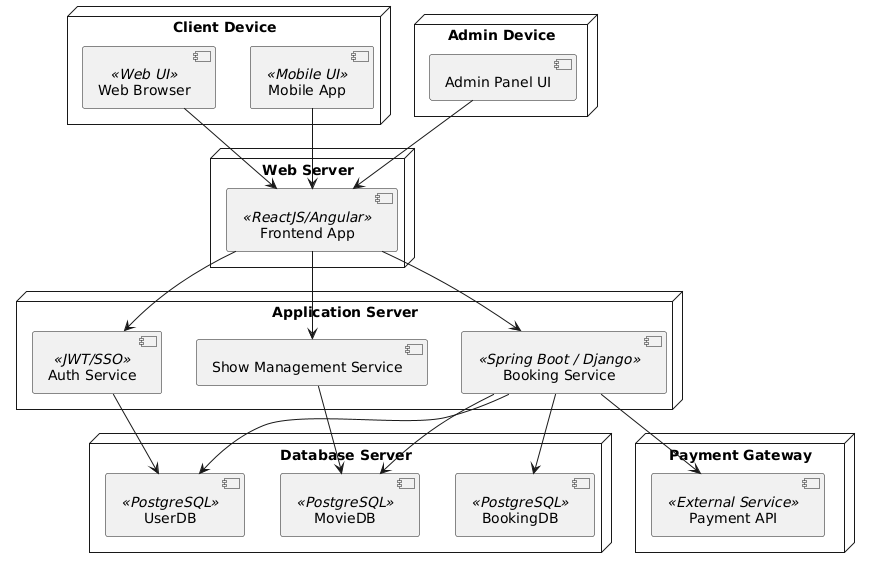

The diagram above was rendered by PlantUML. Its source (embedded in the PNG):
@startuml
' Nodes
node "Client Device" {
    [Web Browser] <<Web UI>>
    [Mobile App] <<Mobile UI>>
}

node "Web Server" {
    [Frontend App] <<ReactJS/Angular>>
}

node "Application Server" {
    [Booking Service] <<Spring Boot / Django>>
    [Auth Service] <<JWT/SSO>>
    [Show Management Service]
}

node "Database Server" {
    [MovieDB] <<PostgreSQL>>
    [UserDB] <<PostgreSQL>>
    [BookingDB] <<PostgreSQL>>
}

node "Payment Gateway" {
    [Payment API] <<External Service>>
}

node "Admin Device" {
    [Admin Panel UI]
}

' Connections
[Web Browser] --> [Frontend App]
[Mobile App] --> [Frontend App]
[Admin Panel UI] --> [Frontend App]

[Frontend App] --> [Booking Service]
[Frontend App] --> [Auth Service]
[Frontend App] --> [Show Management Service]

[Booking Service] --> [BookingDB]
[Booking Service] --> [MovieDB]
[Booking Service] --> [UserDB]
[Booking Service] --> [Payment API]

[Auth Service] --> [UserDB]

[Show Management Service] --> [MovieDB]
@enduml